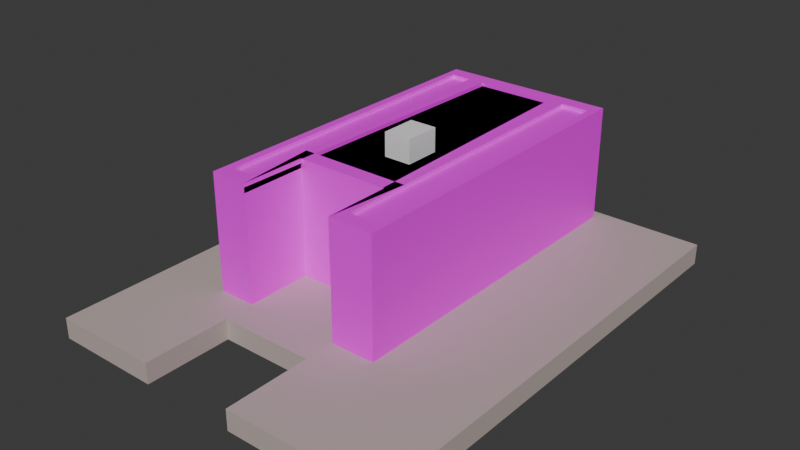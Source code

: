 # Source: Untitled.blend  (saved by Blender 4.5.88; exported with 4.5.12 LTS)
import bpy
from mathutils import Matrix  # noqa: F401  (used for matrix-valued properties, if any)

bpy.ops.wm.read_factory_settings(use_empty=True)
scene = bpy.context.scene
scene.name = 'Scene'

# ---- collections
col_pier_17 = bpy.data.collections.new('Pier 17'); scene.collection.children.link(col_pier_17)

# ---- images (referenced by path relative to the original .blend; pixels are not part of the script)
import os
ASSET_DIR = os.environ.get("B2B_ASSET_DIR", "")  # directory of the original .blend (textures are referenced by path, not embedded)
HERE = os.path.dirname(os.path.abspath(__file__))  # packed textures are extracted next to this script under _unpacked/

def load_image(name, relpath, width, height, colorspace="sRGB"):
    """Load a texture the original file referenced (path relative to the .blend, or extracted next to this script)."""
    p = next((c for c in (os.path.join(HERE, relpath), os.path.join(ASSET_DIR, relpath)) if relpath and os.path.exists(c)), "")
    if p:
        img = bpy.data.images.load(p, check_existing=True)
        img.name = name
    else:  # same state as the original file: an image datablock whose file is absent (Cycles renders it pink)
        img = bpy.data.images.new(name, width, height)
        img.source = "FILE"
        img.filepath = "//" + (relpath or name)
    img.colorspace_settings.name = colorspace
    return img
img_pier_17_texture = load_image('Pier 17 Texture', 'textures/Pier 17 Texture.png', 1024, 1024, 'sRGB')

# ---- materials (node trees are filled in below, after node groups)
mat_material_001 = bpy.data.materials.new('Material.001')
mat_material_002 = bpy.data.materials.new('Material.002')

# ---- material node trees
mat_material_001.use_nodes = True; mat_material_001.node_tree.nodes.clear()
_N = mat_material_001.node_tree.nodes; _L = mat_material_001.node_tree.links
n0 = _N.new('ShaderNodeBsdfPrincipled'); n0.name = 'Principled BSDF'; n0.location = (-200, 100)
n0.inputs[0].default_value = (0.5395, 0.4508, 0.4233, 1.0)
n0.inputs[1].default_value = 0.05556
n0.inputs[2].default_value = 0.6032
n1 = _N.new('ShaderNodeOutputMaterial'); n1.name = 'Material Output'; n1.location = (200, 100)
_L.new(n0.outputs[0], n1.inputs[0])
n1.is_active_output = True
mat_material_002.use_nodes = True; mat_material_002.node_tree.nodes.clear()
_N = mat_material_002.node_tree.nodes; _L = mat_material_002.node_tree.links
n0 = _N.new('ShaderNodeBsdfPrincipled'); n0.name = 'Principled BSDF'; n0.location = (-200, 100)
n1 = _N.new('ShaderNodeOutputMaterial'); n1.name = 'Material Output'; n1.location = (200, 100)
n2 = _N.new('ShaderNodeTexImage'); n2.name = 'Image Texture'; n2.location = (-490, 60)
n2.image = img_pier_17_texture
_L.new(n0.outputs[0], n1.inputs[0])
_L.new(n2.outputs[0], n0.inputs[0])
n1.is_active_output = True

# ---- world
world_world = bpy.data.worlds.new('World'); scene.world = world_world
world_world.use_nodes = True; world_world.node_tree.nodes.clear()
_N = world_world.node_tree.nodes; _L = world_world.node_tree.links
n0 = _N.new('ShaderNodeOutputWorld'); n0.name = 'World Output'; n0.location = (200, 100)
n1 = _N.new('ShaderNodeBackground'); n1.name = 'Background'; n1.location = (-200, 100)
n1.inputs[0].default_value = (0.05088, 0.05088, 0.05088, 1.0)
_L.new(n1.outputs[0], n0.inputs[0])
n0.is_active_output = True
world_world.color = (0.05088, 0.05088, 0.05088)
world_world.sun_shadow_jitter_overblur = 0.0

# ---- meshes
me_cube_005 = bpy.data.meshes.new('Cube.005')
me_cube_005.from_pydata([(-1.0, -1.0, -1.0), (-1.0, -1.0, 1.0), (-1.0, 1.0, -1.0), (-1.0, 1.0, 1.0), (1.0, -1.0, -1.0), (1.0, -1.0, 1.0), (1.0, 1.0, -1.0), (1.0, 1.0, 1.0), (-0.3977, 1.0, -1.0), (-0.3977, 1.0, 1.0), (-0.3977, -1.0, -1.0), (-0.3977, -1.0, 1.0), (0.1366, 1.0, 1.0), (0.1366, -1.0, -1.0), (0.1366, 1.0, -1.0), (0.1366, -1.0, 1.0), (0.1366, 0.6289, -1.0), (-0.3977, 0.6289, -1.0), (-0.3977, 0.6289, 1.0), (0.1366, 0.6289, 1.0)], [], [(0, 1, 3, 2), (14, 12, 7, 6), (6, 7, 5, 4), (11, 1, 0, 10, 13, 4, 5, 15), (2, 3, 9, 8), (1, 11, 15, 5, 7, 12, 19, 18, 9, 3), (12, 14, 16, 19), (17, 18, 19, 16), (8, 9, 18, 17), (2, 8, 17, 16, 14, 6, 4, 13, 10, 0)])
_uv = me_cube_005.uv_layers.new(name='UVMap')
_uv.uv.foreach_set('vector', [0.375, 0.0, 0.625, 0.0, 0.625, 0.25, 0.375, 0.25, 0.375, 0.4373, 0.625, 0.4373, 0.625, 0.5, 0.375, 0.5, 0.375, 0.5, 0.625, 0.5, 0.625, 0.75, 0.375, 0.75, 0.625, 0.8754, 0.625, 1.0, 0.375, 1.0, 0.375, 0.8754, 0.375, 0.8127, 0.375, 0.75, 0.625, 0.75, 0.625, 0.8127, 0.375, 0.25, 0.625, 0.25, 0.625, 0.3746, 0.375, 0.3746, 0.625, 1.0, 0.625, 0.8754, 0.625, 0.8127, 0.625, 0.75, 0.625, 0.5, 0.625, 0.4373, 0.625, 0.4373, 0.625, 0.3746, 0.625, 0.3746, 0.625, 0.25, 0.625, 0.4373, 0.375, 0.4373, 0.375, 0.4373, 0.625, 0.4373, 0.375, 0.3746, 0.625, 0.3746, 0.625, 0.4373, 0.375, 0.4373, 0.375, 0.3746, 0.625, 0.3746, 0.625, 0.3746, 0.375, 0.3746, 0.375, 0.25, 0.375, 0.3746, 0.375, 0.3746, 0.375, 0.4373, 0.375, 0.4373, 0.375, 0.5, 0.375, 0.75, 0.375, 0.8127, 0.375, 0.8754, 0.375, 1.0])
me_cube_005.materials.append(mat_material_001)
me_cube_005.update()
me_cube_006 = bpy.data.meshes.new('Cube.006')
me_cube_006.from_pydata([(-1.0, -1.0, -1.0), (-1.0, -1.0, 1.0), (-1.0, 1.0, -1.0), (-1.0, 1.0, 1.0), (1.0, -1.0, -1.0), (1.0, -1.0, 1.0), (1.0, 1.0, -1.0), (1.0, 1.0, 1.0), (0.5009, 1.0, -1.0), (-0.5759, 1.0, -1.0), (-0.5759, 1.0, 1.0), (0.5009, 1.0, 1.0), (-0.5759, -1.0, -1.0), (0.09072, -1.0, -1.0), (0.5009, -1.0, 1.0), (-0.5759, -1.0, 1.0), (0.5009, 0.6053, -1.0), (-0.5759, 0.6053, -1.0), (-0.5759, 0.6053, 1.0), (0.5009, 0.6053, 1.0), (-1.0, -1.0, -1.0), (-1.0, -1.0, 1.0), (-1.0, 1.0, 1.0), (1.0, -1.0, 1.0), (1.0, 1.0, 1.0), (-0.5759, 1.0, 1.0), (0.5009, 1.0, 1.0), (-0.5759, -1.0, -1.0), (0.09072, -1.0, -1.0), (0.5009, -1.0, 1.0), (-0.5759, -1.0, 1.0), (-0.5759, 0.6053, 1.0), (0.5009, 0.6053, 1.0), (-1.0, -1.0, -1.0), (-1.0, -1.0, 1.0), (-1.0, 1.0, 1.0), (1.0, -1.0, 1.0), (1.0, 1.0, 1.0), (-0.5759, 1.0, 1.0), (0.5009, 1.0, 1.0), (-0.5759, -1.0, -1.0), (0.09072, -1.0, -1.0), (0.5009, -1.0, 1.0), (0.4089, -0.9081, 1.164), (-0.5759, 0.6053, 1.0), (0.5009, 0.6053, 1.0), (-1.0, -1.0, -1.0), (-1.0, -1.0, 1.0), (-1.0, 1.0, 1.0), (0.5009, 1.0, 1.0), (1.0, 1.0, 1.0), (1.0, -1.0, 1.0), (-0.5759, -1.0, 1.0), (-0.5759, 1.0, 1.0), (-0.5759, -1.0, -1.0), (0.09072, -1.0, -1.0), (0.5009, -1.0, 1.0), (-0.5759, 0.6053, 1.0), (0.5009, 0.6053, 1.0), (-0.484, -0.9081, 1.164), (0.5009, 1.0, 1.164), (-0.5759, 1.0, 1.164), (-0.6679, 0.5134, 1.164), (0.5928, 0.5134, 1.164), (-0.9081, -0.9081, 1.164), (-0.9081, 0.9081, 1.164), (0.5928, 0.9081, 1.164), (0.9081, 0.9081, 1.164), (0.9081, -0.9081, 1.164), (-0.6679, -0.9081, 1.164), (-0.6679, 0.9081, 1.164), (0.5928, -0.9081, 1.164), (0.5009, -1.0, 1.164), (-0.5759, -1.0, 1.164), (0.5009, 1.0, 1.164), (-0.5759, 1.0, 1.164), (-0.5759, 0.6053, 1.164), (0.5009, 0.6053, 1.164), (-1.0, -1.0, 1.164), (-1.0, 1.0, 1.164), (0.5009, 1.0, 1.164), (1.0, 1.0, 1.164), (1.0, -1.0, 1.164), (-0.5759, -1.0, 1.164), (-0.5759, 1.0, 1.164), (0.5009, -1.0, 1.164), (0.4089, -0.9081, 1.095), (-0.484, -0.9081, 1.095), (0.5009, 1.0, 1.095), (-0.5759, 1.0, 1.095), (-0.6679, 0.5134, 1.095), (0.5928, 0.5134, 1.095), (-0.9081, -0.9081, 1.095), (-0.9081, 0.9081, 1.095), (0.5928, 0.9081, 1.095), (0.9081, 0.9081, 1.095), (0.9081, -0.9081, 1.095), (-0.6679, -0.9081, 1.095), (-0.6679, 0.9081, 1.095), (0.5928, -0.9081, 1.095)], [], [(0, 1, 3, 2), (8, 11, 7, 6), (6, 7, 5, 4), (12, 15, 1, 0), (4, 13, 12, 9, 17, 16, 8, 6), (10, 3, 1, 15), (7, 11, 14, 5), (2, 9, 12, 0), (4, 5, 14, 13), (13, 14, 15, 12), (2, 3, 10, 9), (11, 8, 16, 19), (17, 18, 19, 16), (9, 10, 18, 17), (14, 11, 19, 18, 10, 15), (27, 20, 21, 30), (25, 30, 21, 22), (24, 23, 29, 26), (28, 27, 30, 29), (32, 26, 74, 77), (35, 34, 47, 48), (45, 44, 57, 58), (40, 41, 55, 54), (34, 33, 46, 47), (36, 37, 50, 51), (23, 24, 37, 36), (21, 20, 33, 34), (27, 28, 41, 40), (32, 31, 44, 45), (22, 21, 34, 35), (29, 23, 36, 42), (26, 32, 45, 39), (25, 22, 35, 38), (28, 29, 42, 41), (24, 26, 39, 37), (31, 25, 38, 44), (20, 27, 40, 33), (54, 52, 47, 46), (53, 48, 79, 84), (31, 32, 77, 76), (55, 56, 52, 54), (56, 49, 58, 57, 53, 52), (42, 36, 51, 56), (39, 45, 58, 49), (38, 35, 48, 53), (41, 42, 56, 55), (37, 39, 49, 50), (44, 38, 53, 57), (33, 40, 54, 46), (69, 70, 98, 97), (61, 62, 90, 89), (66, 71, 99, 94), (25, 31, 76, 75), (29, 30, 73, 72), (56, 51, 82, 85), (48, 47, 78, 79), (26, 29, 72, 74), (30, 25, 75, 73), (50, 49, 80, 81), (49, 56, 85, 80), (51, 50, 81, 82), (52, 53, 84, 83), (47, 52, 83, 78), (59, 43, 72, 73), (43, 60, 74, 72), (61, 59, 73, 75), (63, 62, 76, 77), (60, 63, 77, 74), (62, 61, 75, 76), (64, 65, 79, 78), (66, 67, 81, 80), (67, 68, 82, 81), (69, 64, 78, 83), (65, 70, 84, 79), (68, 71, 85, 82), (71, 66, 80, 85), (70, 69, 83, 84), (98, 93, 92, 97), (95, 94, 99, 96), (65, 64, 92, 93), (67, 66, 94, 95), (43, 59, 87, 86), (68, 67, 95, 96), (60, 43, 86, 88), (64, 69, 97, 92), (59, 61, 89, 87), (70, 65, 93, 98), (62, 63, 91, 90), (71, 68, 96, 99), (63, 60, 88, 91)])
_uv = me_cube_006.uv_layers.new(name='UVMap')
_uv.uv.foreach_set('vector', [0.25, 8.659e-05, 0.5, 8.659e-05, 0.5, 0.25, 0.25, 0.25, 0.25, 0.3864, 0.5, 0.3864, 0.5, 0.5, 0.25, 0.5, 0.25, 0.5, 0.5, 0.5, 0.5, 0.75, 0.25, 0.75, 0.25, 0.9469, 0.5, 0.9469, 0.5, 0.9999, 0.25, 0.9999, 0.25, 0.75, 0.25, 0.8636, 0.25, 0.9469, 0.05308, 0.5, 0.25, 0.303, 0.25, 0.3864, 0.25, 0.3864, 0.25, 0.5, 0.697, 0.5, 0.75, 0.5, 0.75, 0.75, 0.697, 0.75, 0.5, 0.5, 0.6136, 0.5, 0.6136, 0.75, 0.5, 0.75, 8.656e-05, 0.5, 0.05308, 0.5, 0.05308, 0.75, 8.656e-05, 0.75, 0.25, 0.75, 0.5, 0.75, 0.5, 0.8636, 0.25, 0.8636, 0.25, 0.8636, 0.5, 0.8636, 0.5, 0.9469, 0.25, 0.9469, 0.25, 0.25, 0.5, 0.25, 0.5, 0.303, 0.25, 0.303, 0.5, 0.3864, 0.25, 0.3864, 0.25, 0.3864, 0.5, 0.3864, 0.25, 0.303, 0.5, 0.303, 0.5, 0.3864, 0.25, 0.3864, 0.25, 0.303, 0.5, 0.303, 0.5, 0.303, 0.25, 0.303, 0.6136, 0.75, 0.6136, 0.5, 0.5, 0.3864, 0.5, 0.303, 0.5, 0.303, 0.697, 0.75, 0.25, 0.9469, 0.25, 0.9999, 0.5, 0.9999, 0.5, 0.9469, 0.697, 0.5, 0.697, 0.75, 0.75, 0.75, 0.75, 0.5, 0.5, 0.5, 0.5, 0.75, 0.6136, 0.75, 0.6136, 0.5, 0.25, 0.8636, 0.25, 0.9469, 0.5, 0.9469, 0.5, 0.8636, 0.5, 0.3864, 0.6136, 0.5, 0.6136, 0.5, 0.5, 0.3864, 0.75, 0.5, 0.75, 0.75, 0.75, 0.75, 0.75, 0.5, 0.5, 0.3864, 0.5, 0.303, 0.5, 0.303, 0.5, 0.3864, 0.25, 0.9469, 0.25, 0.8636, 0.25, 0.8636, 0.25, 0.9469, 0.5, 0.9999, 0.25, 0.9999, 0.25, 0.9999, 0.5, 0.9999, 0.5, 0.75, 0.5, 0.5, 0.5, 0.5, 0.5, 0.75, 0.5, 0.75, 0.5, 0.5, 0.5, 0.5, 0.5, 0.75, 0.5, 0.9999, 0.25, 0.9999, 0.25, 0.9999, 0.5, 0.9999, 0.25, 0.9469, 0.25, 0.8636, 0.25, 0.8636, 0.25, 0.9469, 0.5, 0.3864, 0.5, 0.303, 0.5, 0.303, 0.5, 0.3864, 0.75, 0.5, 0.75, 0.75, 0.75, 0.75, 0.75, 0.5, 0.6136, 0.75, 0.5, 0.75, 0.5, 0.75, 0.6136, 0.75, 0.6136, 0.5, 0.5, 0.3864, 0.5, 0.3864, 0.6136, 0.5, 0.697, 0.5, 0.75, 0.5, 0.75, 0.5, 0.697, 0.5, 0.25, 0.8636, 0.5, 0.8636, 0.5, 0.8636, 0.25, 0.8636, 0.5, 0.5, 0.6136, 0.5, 0.6136, 0.5, 0.5, 0.5, 0.5, 0.303, 0.5, 0.303, 0.5, 0.303, 0.5, 0.303, 0.25, 0.9999, 0.25, 0.9469, 0.25, 0.9469, 0.25, 0.9999, 0.25, 0.9469, 0.5, 0.9469, 0.5, 0.9999, 0.25, 0.9999, 0.697, 0.5, 0.75, 0.5, 0.75, 0.5, 0.697, 0.5, 0.5, 0.303, 0.5, 0.3864, 0.5, 0.3864, 0.5, 0.303, 0.25, 0.8636, 0.5, 0.8636, 0.5, 0.9469, 0.25, 0.9469, 0.6136, 0.75, 0.6136, 0.5, 0.5, 0.3864, 0.5, 0.303, 0.5, 0.303, 0.697, 0.75, 0.6136, 0.75, 0.5, 0.75, 0.5, 0.75, 0.6136, 0.75, 0.6136, 0.5, 0.5, 0.3864, 0.5, 0.3864, 0.6136, 0.5, 0.697, 0.5, 0.75, 0.5, 0.75, 0.5, 0.697, 0.5, 0.25, 0.8636, 0.5, 0.8636, 0.5, 0.8636, 0.25, 0.8636, 0.5, 0.5, 0.6136, 0.5, 0.6136, 0.5, 0.5, 0.5, 0.5, 0.303, 0.5, 0.303, 0.5, 0.303, 0.5, 0.303, 0.25, 0.9999, 0.25, 0.9469, 0.25, 0.9469, 0.25, 0.9999, 0.7084, 0.7385, 0.7084, 0.5115, 0.7084, 0.5115, 0.7084, 0.7385, 0.5, 0.303, 0.562, 0.4374, 0.562, 0.4374, 0.5, 0.303, 0.5927, 0.5115, 0.5927, 0.7385, 0.5927, 0.7385, 0.5927, 0.5115, 0.5, 0.303, 0.5, 0.303, 0.5, 0.303, 0.5, 0.303, 0.5, 0.8636, 0.5, 0.9469, 0.5, 0.9469, 0.5, 0.8636, 0.6136, 0.75, 0.5, 0.75, 0.5, 0.75, 0.6136, 0.75, 0.75, 0.5, 0.75, 0.75, 0.75, 0.75, 0.75, 0.5, 0.6136, 0.5, 0.6136, 0.75, 0.6136, 0.75, 0.6136, 0.5, 0.697, 0.75, 0.697, 0.5, 0.697, 0.5, 0.697, 0.75, 0.5, 0.5, 0.6136, 0.5, 0.6136, 0.5, 0.5, 0.5, 0.6136, 0.5, 0.6136, 0.75, 0.6136, 0.75, 0.6136, 0.5, 0.5, 0.75, 0.5, 0.5, 0.5, 0.5, 0.5, 0.75, 0.697, 0.75, 0.5, 0.303, 0.5, 0.303, 0.697, 0.75, 0.5, 0.9999, 0.5, 0.9469, 0.5, 0.9469, 0.5, 0.9999, 0.6822, 0.7304, 0.6178, 0.7351, 0.6136, 0.75, 0.697, 0.75, 0.6178, 0.7351, 0.6136, 0.5, 0.6136, 0.5, 0.6136, 0.75, 0.5, 0.303, 0.6822, 0.7304, 0.697, 0.75, 0.5, 0.303, 0.657, 0.6299, 0.562, 0.4374, 0.5, 0.303, 0.5, 0.3864, 0.6136, 0.5, 0.657, 0.6299, 0.5, 0.3864, 0.6136, 0.5, 0.562, 0.4374, 0.5, 0.303, 0.5, 0.303, 0.5, 0.303, 0.7385, 0.7385, 0.7385, 0.5115, 0.75, 0.5, 0.75, 0.75, 0.5927, 0.5115, 0.5209, 0.5115, 0.5, 0.5, 0.6136, 0.5, 0.5209, 0.5115, 0.5209, 0.7385, 0.5, 0.75, 0.5, 0.5, 0.7084, 0.7385, 0.7385, 0.7385, 0.75, 0.75, 0.697, 0.75, 0.7385, 0.5115, 0.7084, 0.5115, 0.697, 0.5, 0.75, 0.5, 0.5209, 0.7385, 0.5927, 0.7385, 0.6136, 0.75, 0.5, 0.75, 0.5927, 0.7385, 0.5927, 0.5115, 0.6136, 0.5, 0.6136, 0.75, 0.7084, 0.5115, 0.7084, 0.7385, 0.697, 0.75, 0.697, 0.5, 0.7084, 0.5115, 0.7385, 0.5115, 0.7385, 0.7385, 0.7084, 0.7385, 0.5209, 0.5115, 0.5927, 0.5115, 0.5927, 0.7385, 0.5209, 0.7385, 0.7385, 0.5115, 0.7385, 0.7385, 0.7385, 0.7385, 0.7385, 0.5115, 0.5209, 0.5115, 0.5927, 0.5115, 0.5927, 0.5115, 0.5209, 0.5115, 0.6178, 0.7351, 0.6822, 0.7304, 0.6822, 0.7304, 0.6178, 0.7351, 0.5209, 0.7385, 0.5209, 0.5115, 0.5209, 0.5115, 0.5209, 0.7385, 0.6136, 0.5, 0.6178, 0.7351, 0.6178, 0.7351, 0.6136, 0.5, 0.7385, 0.7385, 0.7084, 0.7385, 0.7084, 0.7385, 0.7385, 0.7385, 0.6822, 0.7304, 0.5, 0.303, 0.5, 0.303, 0.6822, 0.7304, 0.7084, 0.5115, 0.7385, 0.5115, 0.7385, 0.5115, 0.7084, 0.5115, 0.562, 0.4374, 0.657, 0.6299, 0.657, 0.6299, 0.562, 0.4374, 0.5927, 0.7385, 0.5209, 0.7385, 0.5209, 0.7385, 0.5927, 0.7385, 0.657, 0.6299, 0.6136, 0.5, 0.6136, 0.5, 0.657, 0.6299])
me_cube_006.materials.append(mat_material_002)
me_cube_006.update()
me_cube = bpy.data.meshes.new('Cube')
me_cube.from_pydata([(-1.0, -1.0, -1.0), (-1.0, -1.0, 1.0), (-1.0, 1.0, -1.0), (-1.0, 1.0, 1.0), (1.0, -1.0, -1.0), (1.0, -1.0, 1.0), (1.0, 1.0, -1.0), (1.0, 1.0, 1.0)], [], [(0, 1, 3, 2), (2, 3, 7, 6), (6, 7, 5, 4), (4, 5, 1, 0), (2, 6, 4, 0), (7, 3, 1, 5)])
_uv = me_cube.uv_layers.new(name='UVMap')
_uv.uv.foreach_set('vector', [0.375, 0.0, 0.625, 0.0, 0.625, 0.25, 0.375, 0.25, 0.375, 0.25, 0.625, 0.25, 0.625, 0.5, 0.375, 0.5, 0.375, 0.5, 0.625, 0.5, 0.625, 0.75, 0.375, 0.75, 0.375, 0.75, 0.625, 0.75, 0.625, 1.0, 0.375, 1.0, 0.125, 0.5, 0.375, 0.5, 0.375, 0.75, 0.125, 0.75, 0.625, 0.5, 0.875, 0.5, 0.875, 0.75, 0.625, 0.75])
me_cube.update()

# ---- objects
ob_cube = bpy.data.objects.new('Cube', me_cube_005)
ob_cube_001 = bpy.data.objects.new('Cube.001', me_cube_006)
ob_cube_002 = bpy.data.objects.new('Cube.002', me_cube)

# ---- transforms, parenting, visibility, modifiers, constraints
ob_cube.location = (0.0, 0.0, 0.0)
ob_cube.scale = (6.769, -8.937, 0.3938)
ob_cube_001.location = (-0.7468, 2.02, 2.357)
ob_cube_001.scale = (3.388, -6.48, 2.147)
ob_cube_002.location = (-0.6363, 1.305, 4.884)
ob_cube_002.scale = (0.5299, 0.6965, 0.5299)

# ---- collection membership
col_pier_17.objects.link(ob_cube)
col_pier_17.objects.link(ob_cube_001)
col_pier_17.objects.link(ob_cube_002)

# ---- scene / render settings (as saved in the file)
scene.frame_start = 1; scene.frame_end = 250; scene.frame_set(1)
scene.render.engine = 'BLENDER_EEVEE_NEXT'
bpy.context.view_layer.update()

# ---- added for rendering (the .blend has no active camera and no usable light): camera, sun
cam_auto = bpy.data.cameras.new('AutoCamera')
cam_auto.lens = 50.0
cam_auto.sensor_width = 36.0
cam_auto.clip_end = 1000.0
ob_auto_camera = bpy.data.objects.new('AutoCamera', cam_auto)
scene.collection.objects.link(ob_auto_camera)
ob_auto_camera.location = (21.4309, -25.717, 19.6546)
ob_auto_camera.rotation_euler = (1.09748, -7.21219e-08, 0.694738)
scene.camera = ob_auto_camera
light_auto_sun = bpy.data.lights.new('AutoSun', 'SUN')
light_auto_sun.energy = 3.0
light_auto_sun.angle = 0.0523599
ob_auto_sun = bpy.data.objects.new('AutoSun', light_auto_sun)
scene.collection.objects.link(ob_auto_sun)
ob_auto_sun.rotation_euler = (0.872665, 0.174533, 0.523599)
bpy.context.view_layer.update()
